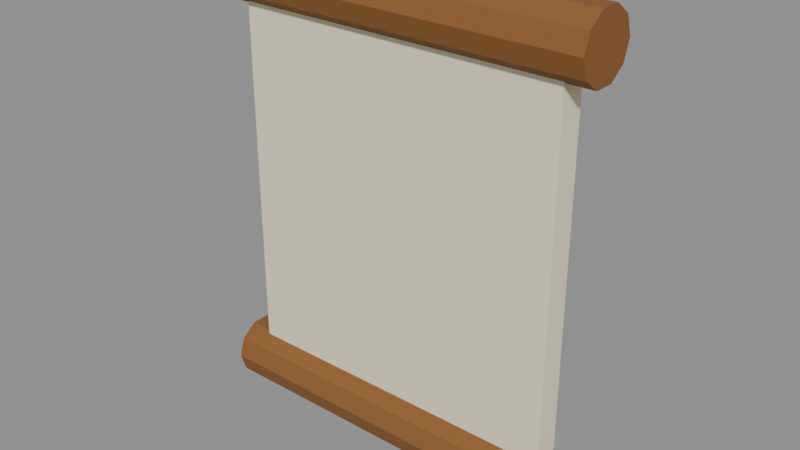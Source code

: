 # Source: icon_scroll.blend  (saved by Blender 5.2.45; exported with 4.5.12 LTS)
import bpy
from mathutils import Matrix  # noqa: F401  (used for matrix-valued properties, if any)

bpy.ops.wm.read_factory_settings(use_empty=True)
scene = bpy.context.scene
scene.name = 'Scene'

# ---- materials (node trees are filled in below, after node groups)
mat_paper = bpy.data.materials.new('paper')
mat_paper.diffuse_color = (0.8714, 0.7913, 0.5776, 1.0)
mat_rollw = bpy.data.materials.new('rollw')
mat_rollw.diffuse_color = (0.2542, 0.1022, 0.02315, 1.0)

# ---- material node trees
mat_paper.use_nodes = True; mat_paper.node_tree.nodes.clear()
_N = mat_paper.node_tree.nodes; _L = mat_paper.node_tree.links
n0 = _N.new('ShaderNodeBsdfPrincipled'); n0.name = 'Principled BSDF'; n0.location = (10, 300)
n0.inputs[0].default_value = (0.8714, 0.7913, 0.5776, 1.0)
n0.inputs[2].default_value = 0.9
n0.inputs[10].default_value = 0.005
n1 = _N.new('ShaderNodeOutputMaterial'); n1.name = 'Material Output'; n1.location = (300, 300)
_L.new(n0.outputs[0], n1.inputs[0])
n1.is_active_output = True
mat_rollw.use_nodes = True; mat_rollw.node_tree.nodes.clear()
_N = mat_rollw.node_tree.nodes; _L = mat_rollw.node_tree.links
n0 = _N.new('ShaderNodeBsdfPrincipled'); n0.name = 'Principled BSDF'; n0.location = (10, 300)
n0.inputs[0].default_value = (0.2542, 0.1022, 0.02315, 1.0)
n0.inputs[2].default_value = 0.85
n0.inputs[10].default_value = 0.005
n1 = _N.new('ShaderNodeOutputMaterial'); n1.name = 'Material Output'; n1.location = (300, 300)
_L.new(n0.outputs[0], n1.inputs[0])
n1.is_active_output = True

# ---- meshes
me_paper = bpy.data.meshes.new('paper')
me_paper.from_pydata([(-0.13, -0.01, 0.03), (-0.13, -0.01, 0.03), (-0.13, -0.01, 0.03), (-0.13, -0.01, 0.33), (-0.13, -0.01, 0.33), (-0.13, -0.01, 0.33), (-0.13, 0.01, 0.03), (-0.13, 0.01, 0.03), (-0.13, 0.01, 0.03), (-0.13, 0.01, 0.33), (-0.13, 0.01, 0.33), (-0.13, 0.01, 0.33), (0.13, -0.01, 0.03), (0.13, -0.01, 0.03), (0.13, -0.01, 0.03), (0.13, -0.01, 0.33), (0.13, -0.01, 0.33), (0.13, -0.01, 0.33), (0.13, 0.01, 0.03), (0.13, 0.01, 0.03), (0.13, 0.01, 0.03), (0.13, 0.01, 0.33), (0.13, 0.01, 0.33), (0.13, 0.01, 0.33)], [], [(2, 5, 11), (2, 11, 8), (6, 9, 21), (6, 21, 18), (20, 23, 17), (20, 17, 14), (12, 15, 3), (12, 3, 0), (7, 19, 13), (7, 13, 1), (22, 10, 4), (22, 4, 16)])
me_paper.materials.append(mat_paper)
me_paper.update()
me_paper.normals_split_custom_set([tuple(v) for v in zip(*[iter([-1.0, 0.0, 0.0, -1.0, 0.0, 0.0, -1.0, 0.0, 0.0, -1.0, 0.0, 0.0, -1.0, 0.0, 0.0, -1.0, 0.0, 0.0, 0.0, 1.0, 0.0, 0.0, 1.0, 0.0, 0.0, 1.0, 0.0, 0.0, 1.0, 0.0, 0.0, 1.0, 0.0, 0.0, 1.0, 0.0, 1.0, 0.0, 0.0, 1.0, 0.0, 0.0, 1.0, 0.0, 0.0, 1.0, 0.0, 0.0, 1.0, 0.0, 0.0, 1.0, 0.0, 0.0, 0.0, -1.0, 0.0, 0.0, -1.0, 0.0, 0.0, -1.0, 0.0, 0.0, -1.0, 0.0, 0.0, -1.0, 0.0, 0.0, -1.0, 0.0, 0.0, 0.0, -1.0, 0.0, 0.0, -1.0, 0.0, 0.0, -1.0, 0.0, 0.0, -1.0, 0.0, 0.0, -1.0, 0.0, 0.0, -1.0, 0.0, 0.0, 1.0, 0.0, 0.0, 1.0, 0.0, 0.0, 1.0, 0.0, 0.0, 1.0, 0.0, 0.0, 1.0, 0.0, 0.0, 1.0])] * 3)])
me_roll1 = bpy.data.meshes.new('roll1')
me_roll1.from_pydata([(-0.15, 0.025, 0.34), (-0.15, 0.025, 0.34), (-0.15, 0.025, 0.34), (-0.15, 0.02023, 0.3547), (-0.15, 0.02023, 0.3547), (-0.15, 0.02023, 0.3547), (-0.15, 0.007725, 0.3638), (-0.15, 0.007725, 0.3638), (-0.15, 0.007725, 0.3638), (-0.15, -0.007725, 0.3638), (-0.15, -0.007725, 0.3638), (-0.15, -0.007725, 0.3638), (-0.15, -0.02023, 0.3547), (-0.15, -0.02023, 0.3547), (-0.15, -0.02023, 0.3547), (-0.15, -0.025, 0.34), (-0.15, -0.025, 0.34), (-0.15, -0.025, 0.34), (-0.15, -0.02023, 0.3253), (-0.15, -0.02023, 0.3253), (-0.15, -0.02023, 0.3253), (-0.15, -0.007725, 0.3162), (-0.15, -0.007725, 0.3162), (-0.15, -0.007725, 0.3162), (-0.15, 0.007725, 0.3162), (-0.15, 0.007725, 0.3162), (-0.15, 0.007725, 0.3162), (-0.15, 0.02023, 0.3253), (-0.15, 0.02023, 0.3253), (-0.15, 0.02023, 0.3253), (0.15, 0.025, 0.34), (0.15, 0.025, 0.34), (0.15, 0.025, 0.34), (0.15, 0.02023, 0.3547), (0.15, 0.02023, 0.3547), (0.15, 0.02023, 0.3547), (0.15, 0.007725, 0.3638), (0.15, 0.007725, 0.3638), (0.15, 0.007725, 0.3638), (0.15, -0.007725, 0.3638), (0.15, -0.007725, 0.3638), (0.15, -0.007725, 0.3638), (0.15, -0.02023, 0.3547), (0.15, -0.02023, 0.3547), (0.15, -0.02023, 0.3547), (0.15, -0.025, 0.34), (0.15, -0.025, 0.34), (0.15, -0.025, 0.34), (0.15, -0.02023, 0.3253), (0.15, -0.02023, 0.3253), (0.15, -0.02023, 0.3253), (0.15, -0.007725, 0.3162), (0.15, -0.007725, 0.3162), (0.15, -0.007725, 0.3162), (0.15, 0.007725, 0.3162), (0.15, 0.007725, 0.3162), (0.15, 0.007725, 0.3162), (0.15, 0.02023, 0.3253), (0.15, 0.02023, 0.3253), (0.15, 0.02023, 0.3253), (-0.15, 0.0, 0.34), (0.15, 0.0, 0.34)], [], [(0, 3, 33), (0, 33, 30), (4, 6, 36), (4, 36, 34), (7, 10, 40), (7, 40, 37), (9, 13, 43), (9, 43, 39), (12, 15, 45), (12, 45, 42), (16, 18, 48), (16, 48, 46), (19, 21, 51), (19, 51, 49), (22, 25, 55), (22, 55, 52), (24, 28, 58), (24, 58, 54), (27, 1, 31), (27, 31, 57), (60, 5, 2), (60, 8, 5), (60, 11, 8), (60, 14, 11), (60, 17, 14), (60, 20, 17), (60, 23, 20), (60, 26, 23), (60, 29, 26), (60, 2, 29), (32, 35, 61), (35, 38, 61), (38, 41, 61), (41, 44, 61), (44, 47, 61), (47, 50, 61), (50, 53, 61), (53, 56, 61), (56, 59, 61), (59, 32, 61)])
me_roll1.materials.append(mat_rollw)
me_roll1.update()
me_roll1.normals_split_custom_set([tuple(v) for v in zip(*[iter([0.0, 0.9511, 0.309, 0.0, 0.9511, 0.309, 0.0, 0.9511, 0.309, 0.0, 0.9511, 0.309, 0.0, 0.9511, 0.309, 0.0, 0.9511, 0.309, 0.0, 0.5878, 0.809, 0.0, 0.5878, 0.809, 0.0, 0.5878, 0.809, 0.0, 0.5878, 0.809, 0.0, 0.5878, 0.809, 0.0, 0.5878, 0.809, 0.0, 0.0, 1.0, 0.0, 0.0, 1.0, 0.0, 0.0, 1.0, 0.0, 0.0, 1.0, 0.0, 0.0, 1.0, 0.0, 0.0, 1.0, 0.0, -0.5878, 0.809, 0.0, -0.5878, 0.809, 0.0, -0.5878, 0.809, 0.0, -0.5878, 0.809, 0.0, -0.5878, 0.809, 0.0, -0.5878, 0.809, 0.0, -0.9511, 0.309, 0.0, -0.9511, 0.309, 0.0, -0.9511, 0.309, 0.0, -0.9511, 0.309, 0.0, -0.9511, 0.309, 0.0, -0.9511, 0.309, 0.0, -0.9511, -0.309, 0.0, -0.9511, -0.309, 0.0, -0.9511, -0.309, 0.0, -0.9511, -0.309, 0.0, -0.9511, -0.309, 0.0, -0.9511, -0.309, 0.0, -0.5878, -0.809, 0.0, -0.5878, -0.809, 0.0, -0.5878, -0.809, 0.0, -0.5878, -0.809, 0.0, -0.5878, -0.809, 0.0, -0.5878, -0.809, 0.0, 0.0, -1.0, 0.0, 0.0, -1.0, 0.0, 0.0, -1.0, 0.0, 0.0, -1.0, 0.0, 0.0, -1.0, 0.0, 0.0, -1.0, 0.0, 0.5878, -0.809, 0.0, 0.5878, -0.809, 0.0, 0.5878, -0.809, 0.0, 0.5878, -0.809, 0.0, 0.5878, -0.809, 0.0, 0.5878, -0.809, 0.0, 0.9511, -0.309, 0.0, 0.9511, -0.309, 0.0, 0.9511, -0.309, 0.0, 0.9511, -0.309, 0.0, 0.9511, -0.309, 0.0, 0.9511, -0.309, -1.0, 0.0, -1.937e-07, -1.0, 0.0, -1.937e-07, -1.0, 0.0, -1.937e-07, -1.0, 0.0, -5.07e-07, -1.0, 0.0, -5.07e-07, -1.0, 0.0, -5.07e-07, -1.0, 0.0, -6.267e-07, -1.0, 0.0, -6.267e-07, -1.0, 0.0, -6.267e-07, -1.0, 0.0, -5.07e-07, -1.0, 0.0, -5.07e-07, -1.0, 0.0, -5.07e-07, -1.0, 0.0, -1.937e-07, -1.0, 0.0, -1.937e-07, -1.0, 0.0, -1.937e-07, -1.0, -1.268e-06, 1.937e-07, -1.0, -1.268e-06, 1.937e-07, -1.0, -1.268e-06, 1.937e-07, -1.0, 0.0, 5.07e-07, -1.0, 0.0, 5.07e-07, -1.0, 0.0, 5.07e-07, -1.0, 0.0, 6.267e-07, -1.0, 0.0, 6.267e-07, -1.0, 0.0, 6.267e-07, -1.0, 0.0, 5.07e-07, -1.0, 0.0, 5.07e-07, -1.0, 0.0, 5.07e-07, -1.0, 1.268e-06, 1.937e-07, -1.0, 1.268e-06, 1.937e-07, -1.0, 1.268e-06, 1.937e-07, 1.0, 0.0, -1.937e-07, 1.0, 0.0, -1.937e-07, 1.0, 0.0, -1.937e-07, 1.0, 0.0, -5.07e-07, 1.0, 0.0, -5.07e-07, 1.0, 0.0, -5.07e-07, 1.0, 0.0, -6.267e-07, 1.0, 0.0, -6.267e-07, 1.0, 0.0, -6.267e-07, 1.0, 0.0, -5.07e-07, 1.0, 0.0, -5.07e-07, 1.0, 0.0, -5.07e-07, 1.0, -2.535e-07, -1.937e-07, 1.0, -2.535e-07, -1.937e-07, 1.0, -2.535e-07, -1.937e-07, 1.0, -1.268e-06, 1.937e-07, 1.0, -1.268e-06, 1.937e-07, 1.0, -1.268e-06, 1.937e-07, 1.0, 0.0, 5.07e-07, 1.0, 0.0, 5.07e-07, 1.0, 0.0, 5.07e-07, 1.0, 0.0, 6.267e-07, 1.0, 0.0, 6.267e-07, 1.0, 0.0, 6.267e-07, 1.0, 0.0, 5.07e-07, 1.0, 0.0, 5.07e-07, 1.0, 0.0, 5.07e-07, 1.0, 1.014e-06, 1.937e-07, 1.0, 1.014e-06, 1.937e-07, 1.0, 1.014e-06, 1.937e-07])] * 3)])
me_roll2 = bpy.data.meshes.new('roll2')
me_roll2.from_pydata([(-0.15, 0.025, 0.02), (-0.15, 0.025, 0.02), (-0.15, 0.025, 0.02), (-0.15, 0.02023, 0.03469), (-0.15, 0.02023, 0.03469), (-0.15, 0.02023, 0.03469), (-0.15, 0.007725, 0.04378), (-0.15, 0.007725, 0.04378), (-0.15, 0.007725, 0.04378), (-0.15, -0.007725, 0.04378), (-0.15, -0.007725, 0.04378), (-0.15, -0.007725, 0.04378), (-0.15, -0.02023, 0.03469), (-0.15, -0.02023, 0.03469), (-0.15, -0.02023, 0.03469), (-0.15, -0.025, 0.02), (-0.15, -0.025, 0.02), (-0.15, -0.025, 0.02), (-0.15, -0.02023, 0.005305), (-0.15, -0.02023, 0.005305), (-0.15, -0.02023, 0.005305), (-0.15, -0.007725, -0.003776), (-0.15, -0.007725, -0.003776), (-0.15, -0.007725, -0.003776), (-0.15, 0.007725, -0.003776), (-0.15, 0.007725, -0.003776), (-0.15, 0.007725, -0.003776), (-0.15, 0.02023, 0.005305), (-0.15, 0.02023, 0.005305), (-0.15, 0.02023, 0.005305), (0.15, 0.025, 0.02), (0.15, 0.025, 0.02), (0.15, 0.025, 0.02), (0.15, 0.02023, 0.03469), (0.15, 0.02023, 0.03469), (0.15, 0.02023, 0.03469), (0.15, 0.007725, 0.04378), (0.15, 0.007725, 0.04378), (0.15, 0.007725, 0.04378), (0.15, -0.007725, 0.04378), (0.15, -0.007725, 0.04378), (0.15, -0.007725, 0.04378), (0.15, -0.02023, 0.03469), (0.15, -0.02023, 0.03469), (0.15, -0.02023, 0.03469), (0.15, -0.025, 0.02), (0.15, -0.025, 0.02), (0.15, -0.025, 0.02), (0.15, -0.02023, 0.005305), (0.15, -0.02023, 0.005305), (0.15, -0.02023, 0.005305), (0.15, -0.007725, -0.003776), (0.15, -0.007725, -0.003776), (0.15, -0.007725, -0.003776), (0.15, 0.007725, -0.003776), (0.15, 0.007725, -0.003776), (0.15, 0.007725, -0.003776), (0.15, 0.02023, 0.005305), (0.15, 0.02023, 0.005305), (0.15, 0.02023, 0.005305), (-0.15, 0.0, 0.02), (0.15, 0.0, 0.02)], [], [(0, 3, 33), (0, 33, 30), (4, 6, 36), (4, 36, 34), (7, 10, 40), (7, 40, 37), (9, 13, 43), (9, 43, 39), (12, 15, 45), (12, 45, 42), (16, 18, 48), (16, 48, 46), (19, 21, 51), (19, 51, 49), (22, 25, 55), (22, 55, 52), (24, 28, 58), (24, 58, 54), (27, 1, 31), (27, 31, 57), (60, 5, 2), (60, 8, 5), (60, 11, 8), (60, 14, 11), (60, 17, 14), (60, 20, 17), (60, 23, 20), (60, 26, 23), (60, 29, 26), (60, 2, 29), (32, 35, 61), (35, 38, 61), (38, 41, 61), (41, 44, 61), (44, 47, 61), (47, 50, 61), (50, 53, 61), (53, 56, 61), (56, 59, 61), (59, 32, 61)])
me_roll2.materials.append(mat_rollw)
me_roll2.update()
me_roll2.normals_split_custom_set([tuple(v) for v in zip(*[iter([0.0, 0.9511, 0.309, 0.0, 0.9511, 0.309, 0.0, 0.9511, 0.309, 0.0, 0.9511, 0.309, 0.0, 0.9511, 0.309, 0.0, 0.9511, 0.309, 0.0, 0.5878, 0.809, 0.0, 0.5878, 0.809, 0.0, 0.5878, 0.809, 0.0, 0.5878, 0.809, 0.0, 0.5878, 0.809, 0.0, 0.5878, 0.809, 0.0, 0.0, 1.0, 0.0, 0.0, 1.0, 0.0, 0.0, 1.0, 0.0, 0.0, 1.0, 0.0, 0.0, 1.0, 0.0, 0.0, 1.0, 0.0, -0.5878, 0.809, 0.0, -0.5878, 0.809, 0.0, -0.5878, 0.809, 0.0, -0.5878, 0.809, 0.0, -0.5878, 0.809, 0.0, -0.5878, 0.809, 0.0, -0.9511, 0.309, 0.0, -0.9511, 0.309, 0.0, -0.9511, 0.309, 0.0, -0.9511, 0.309, 0.0, -0.9511, 0.309, 0.0, -0.9511, 0.309, 0.0, -0.9511, -0.309, 0.0, -0.9511, -0.309, 0.0, -0.9511, -0.309, 0.0, -0.9511, -0.309, 0.0, -0.9511, -0.309, 0.0, -0.9511, -0.309, 0.0, -0.5878, -0.809, 0.0, -0.5878, -0.809, 0.0, -0.5878, -0.809, 0.0, -0.5878, -0.809, 0.0, -0.5878, -0.809, 0.0, -0.5878, -0.809, 0.0, 0.0, -1.0, 0.0, 0.0, -1.0, 0.0, 0.0, -1.0, 0.0, 0.0, -1.0, 0.0, 0.0, -1.0, 0.0, 0.0, -1.0, 0.0, 0.5878, -0.809, 0.0, 0.5878, -0.809, 0.0, 0.5878, -0.809, 0.0, 0.5878, -0.809, 0.0, 0.5878, -0.809, 0.0, 0.5878, -0.809, 0.0, 0.9511, -0.309, 0.0, 0.9511, -0.309, 0.0, 0.9511, -0.309, 0.0, 0.9511, -0.309, 0.0, 0.9511, -0.309, 0.0, 0.9511, -0.309, -1.0, 0.0, -1.937e-07, -1.0, 0.0, -1.937e-07, -1.0, 0.0, -1.937e-07, -1.0, 6.338e-07, -5.07e-07, -1.0, 6.338e-07, -5.07e-07, -1.0, 6.338e-07, -5.07e-07, -1.0, 0.0, -6.267e-07, -1.0, 0.0, -6.267e-07, -1.0, 0.0, -6.267e-07, -1.0, -6.338e-07, -5.07e-07, -1.0, -6.338e-07, -5.07e-07, -1.0, -6.338e-07, -5.07e-07, -1.0, 0.0, -1.937e-07, -1.0, 0.0, -1.937e-07, -1.0, 0.0, -1.937e-07, -1.0, 0.0, 1.937e-07, -1.0, 0.0, 1.937e-07, -1.0, 0.0, 1.937e-07, -1.0, -1.268e-06, 5.07e-07, -1.0, -1.268e-06, 5.07e-07, -1.0, -1.268e-06, 5.07e-07, -1.0, 0.0, 6.267e-07, -1.0, 0.0, 6.267e-07, -1.0, 0.0, 6.267e-07, -1.0, 1.268e-06, 5.07e-07, -1.0, 1.268e-06, 5.07e-07, -1.0, 1.268e-06, 5.07e-07, -1.0, 0.0, 1.937e-07, -1.0, 0.0, 1.937e-07, -1.0, 0.0, 1.937e-07, 1.0, 0.0, -1.937e-07, 1.0, 0.0, -1.937e-07, 1.0, 0.0, -1.937e-07, 1.0, 0.0, -5.07e-07, 1.0, 0.0, -5.07e-07, 1.0, 0.0, -5.07e-07, 1.0, 0.0, -6.267e-07, 1.0, 0.0, -6.267e-07, 1.0, 0.0, -6.267e-07, 1.0, 0.0, -5.07e-07, 1.0, 0.0, -5.07e-07, 1.0, 0.0, -5.07e-07, 1.0, 0.0, -1.937e-07, 1.0, 0.0, -1.937e-07, 1.0, 0.0, -1.937e-07, 1.0, 0.0, 1.937e-07, 1.0, 0.0, 1.937e-07, 1.0, 0.0, 1.937e-07, 1.0, -1.268e-06, 5.07e-07, 1.0, -1.268e-06, 5.07e-07, 1.0, -1.268e-06, 5.07e-07, 1.0, 0.0, 6.267e-07, 1.0, 0.0, 6.267e-07, 1.0, 0.0, 6.267e-07, 1.0, 1.268e-06, 5.07e-07, 1.0, 1.268e-06, 5.07e-07, 1.0, 1.268e-06, 5.07e-07, 1.0, 0.0, 1.937e-07, 1.0, 0.0, 1.937e-07, 1.0, 0.0, 1.937e-07])] * 3)])

# ---- objects
ob_paper = bpy.data.objects.new('paper', me_paper)
ob_roll1 = bpy.data.objects.new('roll1', me_roll1)
ob_roll2 = bpy.data.objects.new('roll2', me_roll2)

# ---- transforms, parenting, visibility, modifiers, constraints
ob_paper.location = (0.0, 0.0, 0.0)
ob_paper.rotation_mode = 'QUATERNION'
ob_paper.rotation_quaternion = (1.0, 0.0, 0.0, 0.0)
ob_roll1.location = (0.0, 0.0, 0.0)
ob_roll1.rotation_mode = 'QUATERNION'
ob_roll1.rotation_quaternion = (1.0, 0.0, 0.0, 0.0)
ob_roll2.location = (0.0, 0.0, 0.0)
ob_roll2.rotation_mode = 'QUATERNION'
ob_roll2.rotation_quaternion = (1.0, 0.0, 0.0, 0.0)

# ---- collection membership
scene.collection.objects.link(ob_paper)
scene.collection.objects.link(ob_roll1)
scene.collection.objects.link(ob_roll2)

# ---- scene / render settings (as saved in the file)
scene.frame_start = 1; scene.frame_end = 250; scene.frame_set(1)
scene.render.engine = 'BLENDER_EEVEE_NEXT'
scene.render.bake_bias = 0.0
scene.render.bake_samples = 0
scene.render.compositor_device = 'GPU'
scene.eevee.use_volume_custom_range = False
scene.eevee.fast_gi_thickness_near = 0.1
scene.eevee.fast_gi_thickness_far = 0.0
scene.eevee.ray_tracing_options.screen_trace_thickness = 0.1
bpy.context.view_layer.update()

# ---- added for rendering (the .blend has no active camera and no usable light): camera, sun + grey world if the file has none
cam_auto = bpy.data.cameras.new('AutoCamera')
cam_auto.lens = 50.0
cam_auto.sensor_width = 36.0
cam_auto.clip_end = 1000.0
ob_auto_camera = bpy.data.objects.new('AutoCamera', cam_auto)
scene.collection.objects.link(ob_auto_camera)
ob_auto_camera.location = (0.441396, -0.529675, 0.533117)
ob_auto_camera.rotation_euler = (1.09748, -7.21219e-08, 0.694738)
scene.camera = ob_auto_camera
light_auto_sun = bpy.data.lights.new('AutoSun', 'SUN')
light_auto_sun.energy = 3.0
light_auto_sun.angle = 0.0523599
ob_auto_sun = bpy.data.objects.new('AutoSun', light_auto_sun)
scene.collection.objects.link(ob_auto_sun)
ob_auto_sun.rotation_euler = (0.872665, 0.174533, 0.523599)
if scene.world is None:
    world_auto = bpy.data.worlds.new('AutoWorld')
    world_auto.color = (0.3, 0.3, 0.3)
    scene.world = world_auto
bpy.context.view_layer.update()
